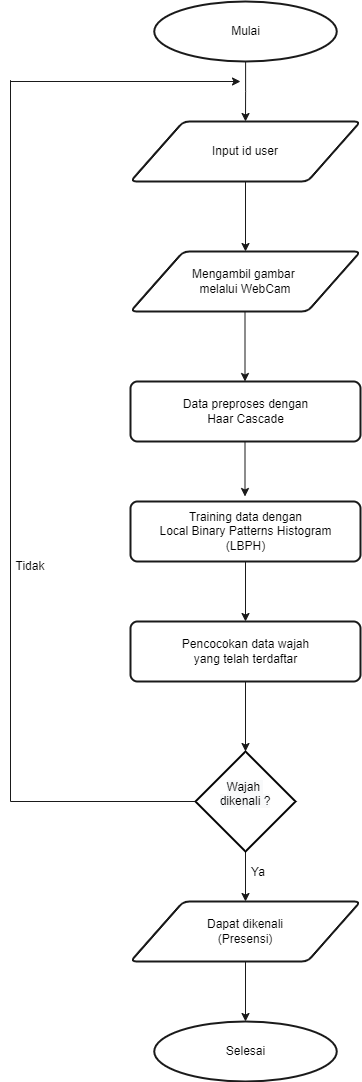

The diagram above was exported from draw.io. Its source (the exported page's mxGraphModel, read from the mxfile embedded in the PNG):
<mxGraphModel dx="1022" dy="411" grid="1" gridSize="10" guides="1" tooltips="1" connect="1" arrows="1" fold="1" page="1" pageScale="1" pageWidth="827" pageHeight="1169" math="0" shadow="0">
  <root>
    <mxCell id="0" />
    <mxCell id="1" parent="0" />
    <mxCell id="DUv-izO8QxXh1DWXk5Lg-5" style="edgeStyle=orthogonalEdgeStyle;rounded=0;orthogonalLoop=1;jettySize=auto;html=1;entryX=0.5;entryY=0;entryDx=0;entryDy=0;fillColor=#FFFFFF;strokeColor=#1A1A1A;" parent="1" source="U2AHAlVe6JlMBwVfirpx-4" target="U2AHAlVe6JlMBwVfirpx-7" edge="1">
      <mxGeometry relative="1" as="geometry" />
    </mxCell>
    <mxCell id="U2AHAlVe6JlMBwVfirpx-4" value="Mulai" style="strokeWidth=2;html=1;shape=mxgraph.flowchart.start_1;whiteSpace=wrap;fillColor=#FFFFFF;strokeColor=#1A1A1A;" parent="1" vertex="1">
      <mxGeometry x="383.75" y="80" width="182.5" height="60" as="geometry" />
    </mxCell>
    <mxCell id="DUv-izO8QxXh1DWXk5Lg-6" style="edgeStyle=orthogonalEdgeStyle;rounded=0;orthogonalLoop=1;jettySize=auto;html=1;fillColor=#FFFFFF;strokeColor=#1A1A1A;" parent="1" source="U2AHAlVe6JlMBwVfirpx-7" edge="1">
      <mxGeometry relative="1" as="geometry">
        <mxPoint x="475" y="330" as="targetPoint" />
      </mxGeometry>
    </mxCell>
    <mxCell id="U2AHAlVe6JlMBwVfirpx-7" value="Input id user" style="shape=parallelogram;html=1;strokeWidth=2;perimeter=parallelogramPerimeter;whiteSpace=wrap;rounded=1;arcSize=12;size=0.23;fillColor=#FFFFFF;strokeColor=#1A1A1A;" parent="1" vertex="1">
      <mxGeometry x="360" y="200" width="230" height="60" as="geometry" />
    </mxCell>
    <mxCell id="DUv-izO8QxXh1DWXk5Lg-7" style="edgeStyle=orthogonalEdgeStyle;rounded=0;orthogonalLoop=1;jettySize=auto;html=1;entryX=0.5;entryY=0;entryDx=0;entryDy=0;fillColor=#FFFFFF;strokeColor=#1A1A1A;" parent="1" edge="1">
      <mxGeometry relative="1" as="geometry">
        <mxPoint x="474.5" y="390" as="sourcePoint" />
        <mxPoint x="474.5" y="460" as="targetPoint" />
      </mxGeometry>
    </mxCell>
    <mxCell id="M22LZ3sfIAMAvzj-zD7r-36" value="Selesai" style="strokeWidth=2;html=1;shape=mxgraph.flowchart.start_1;whiteSpace=wrap;fillColor=#FFFFFF;strokeColor=#1A1A1A;" parent="1" vertex="1">
      <mxGeometry x="383.75" y="1100" width="182.5" height="60" as="geometry" />
    </mxCell>
    <mxCell id="DUv-izO8QxXh1DWXk5Lg-8" style="edgeStyle=orthogonalEdgeStyle;rounded=0;orthogonalLoop=1;jettySize=auto;html=1;entryX=0.5;entryY=0;entryDx=0;entryDy=0;fillColor=#FFFFFF;strokeColor=#1A1A1A;" parent="1" edge="1">
      <mxGeometry relative="1" as="geometry">
        <mxPoint x="474.5" y="520" as="sourcePoint" />
        <mxPoint x="474.5" y="575" as="targetPoint" />
      </mxGeometry>
    </mxCell>
    <mxCell id="DUv-izO8QxXh1DWXk5Lg-9" style="edgeStyle=orthogonalEdgeStyle;rounded=0;orthogonalLoop=1;jettySize=auto;html=1;entryX=0.5;entryY=0;entryDx=0;entryDy=0;fillColor=#FFFFFF;strokeColor=#1A1A1A;" parent="1" target="DUv-izO8QxXh1DWXk5Lg-3" edge="1">
      <mxGeometry relative="1" as="geometry">
        <mxPoint x="475" y="645" as="sourcePoint" />
        <Array as="points">
          <mxPoint x="475" y="630" />
          <mxPoint x="475" y="630" />
        </Array>
      </mxGeometry>
    </mxCell>
    <mxCell id="DUv-izO8QxXh1DWXk5Lg-10" style="edgeStyle=orthogonalEdgeStyle;rounded=0;orthogonalLoop=1;jettySize=auto;html=1;entryX=0.5;entryY=0;entryDx=0;entryDy=0;fillColor=#FFFFFF;strokeColor=#1A1A1A;entryPerimeter=0;" parent="1" source="DUv-izO8QxXh1DWXk5Lg-3" target="0UexG3m3IsR5q7FpT22A-10" edge="1">
      <mxGeometry relative="1" as="geometry">
        <mxPoint x="475" y="820" as="targetPoint" />
      </mxGeometry>
    </mxCell>
    <mxCell id="DUv-izO8QxXh1DWXk5Lg-3" value="Pencocokan data wajah&lt;br&gt;yang telah terdaftar" style="rounded=1;html=1;absoluteArcSize=1;arcSize=14;strokeWidth=2;fillColor=#FFFFFF;strokeColor=#1A1A1A;" parent="1" vertex="1">
      <mxGeometry x="360" y="700" width="230" height="60" as="geometry" />
    </mxCell>
    <mxCell id="0UexG3m3IsR5q7FpT22A-2" value="&lt;span style=&quot;&quot;&gt;Mengambil gambar &lt;br&gt;melalui&amp;nbsp;&lt;/span&gt;WebCam" style="shape=parallelogram;html=1;strokeWidth=2;perimeter=parallelogramPerimeter;whiteSpace=wrap;rounded=1;arcSize=12;size=0.23;fillColor=#FFFFFF;strokeColor=#1A1A1A;" parent="1" vertex="1">
      <mxGeometry x="360" y="330" width="230" height="60" as="geometry" />
    </mxCell>
    <mxCell id="0UexG3m3IsR5q7FpT22A-3" value="Data preproses dengan&lt;br&gt;Haar Cascade" style="rounded=1;html=1;absoluteArcSize=1;arcSize=14;strokeWidth=2;fillColor=#FFFFFF;strokeColor=#1A1A1A;" parent="1" vertex="1">
      <mxGeometry x="360" y="460" width="230" height="60" as="geometry" />
    </mxCell>
    <mxCell id="0UexG3m3IsR5q7FpT22A-4" value="Training data dengan&lt;br&gt;Local Binary Patterns Histogram&lt;br&gt;(LBPH)" style="rounded=1;html=1;absoluteArcSize=1;arcSize=14;strokeWidth=2;fillColor=#FFFFFF;strokeColor=#1A1A1A;" parent="1" vertex="1">
      <mxGeometry x="360" y="580" width="230" height="60" as="geometry" />
    </mxCell>
    <mxCell id="0UexG3m3IsR5q7FpT22A-8" style="edgeStyle=orthogonalEdgeStyle;rounded=0;orthogonalLoop=1;jettySize=auto;html=1;strokeColor=#1A1A1A;fillColor=#FFFFFF;" parent="1" target="0UexG3m3IsR5q7FpT22A-7" edge="1">
      <mxGeometry relative="1" as="geometry">
        <mxPoint x="475" y="930" as="sourcePoint" />
      </mxGeometry>
    </mxCell>
    <mxCell id="0UexG3m3IsR5q7FpT22A-9" style="edgeStyle=orthogonalEdgeStyle;rounded=0;orthogonalLoop=1;jettySize=auto;html=1;entryX=0.5;entryY=0;entryDx=0;entryDy=0;entryPerimeter=0;strokeColor=#1A1A1A;fillColor=#FFFFFF;" parent="1" source="0UexG3m3IsR5q7FpT22A-7" target="M22LZ3sfIAMAvzj-zD7r-36" edge="1">
      <mxGeometry relative="1" as="geometry" />
    </mxCell>
    <mxCell id="0UexG3m3IsR5q7FpT22A-7" value="Dapat dikenali&lt;br&gt;(Presensi)" style="shape=parallelogram;html=1;strokeWidth=2;perimeter=parallelogramPerimeter;whiteSpace=wrap;rounded=1;arcSize=12;size=0.23;fillColor=#FFFFFF;strokeColor=#1A1A1A;" parent="1" vertex="1">
      <mxGeometry x="360" y="980" width="230" height="60" as="geometry" />
    </mxCell>
    <mxCell id="0UexG3m3IsR5q7FpT22A-10" value="&#10;&lt;span style=&quot;color: rgb(0, 0, 0); font-family: Helvetica; font-size: 12px; font-style: normal; font-variant-ligatures: normal; font-variant-caps: normal; font-weight: 400; letter-spacing: normal; orphans: 2; text-align: center; text-indent: 0px; text-transform: none; widows: 2; word-spacing: 0px; -webkit-text-stroke-width: 0px; background-color: rgb(248, 249, 250); text-decoration-thickness: initial; text-decoration-style: initial; text-decoration-color: initial; float: none; display: inline !important;&quot;&gt;Wajah&amp;nbsp;&lt;/span&gt;&lt;br style=&quot;color: rgb(0, 0, 0); font-family: Helvetica; font-size: 12px; font-style: normal; font-variant-ligatures: normal; font-variant-caps: normal; font-weight: 400; letter-spacing: normal; orphans: 2; text-align: center; text-indent: 0px; text-transform: none; widows: 2; word-spacing: 0px; -webkit-text-stroke-width: 0px; background-color: rgb(248, 249, 250); text-decoration-thickness: initial; text-decoration-style: initial; text-decoration-color: initial;&quot;&gt;&lt;span style=&quot;color: rgb(0, 0, 0); font-family: Helvetica; font-size: 12px; font-style: normal; font-variant-ligatures: normal; font-variant-caps: normal; font-weight: 400; letter-spacing: normal; orphans: 2; text-align: center; text-indent: 0px; text-transform: none; widows: 2; word-spacing: 0px; -webkit-text-stroke-width: 0px; background-color: rgb(248, 249, 250); text-decoration-thickness: initial; text-decoration-style: initial; text-decoration-color: initial; float: none; display: inline !important;&quot;&gt;dikenali ?&lt;/span&gt;&#10;&#10;" style="strokeWidth=2;html=1;shape=mxgraph.flowchart.decision;whiteSpace=wrap;fillColor=#FFFFFF;" parent="1" vertex="1">
      <mxGeometry x="425" y="830" width="100" height="100" as="geometry" />
    </mxCell>
    <mxCell id="0UexG3m3IsR5q7FpT22A-14" value="" style="endArrow=none;html=1;rounded=0;strokeColor=#1A1A1A;fillColor=#FFFFFF;" parent="1" edge="1">
      <mxGeometry width="50" height="50" relative="1" as="geometry">
        <mxPoint x="240" y="880" as="sourcePoint" />
        <mxPoint x="425" y="880" as="targetPoint" />
      </mxGeometry>
    </mxCell>
    <mxCell id="0UexG3m3IsR5q7FpT22A-15" value="" style="endArrow=none;html=1;rounded=0;strokeColor=#1A1A1A;fillColor=#FFFFFF;" parent="1" edge="1">
      <mxGeometry width="50" height="50" relative="1" as="geometry">
        <mxPoint x="240" y="880" as="sourcePoint" />
        <mxPoint x="240" y="158.6666259765625" as="targetPoint" />
      </mxGeometry>
    </mxCell>
    <mxCell id="0UexG3m3IsR5q7FpT22A-16" value="" style="endArrow=classic;html=1;rounded=0;strokeColor=#1A1A1A;fillColor=#FFFFFF;" parent="1" edge="1">
      <mxGeometry width="50" height="50" relative="1" as="geometry">
        <mxPoint x="240" y="160" as="sourcePoint" />
        <mxPoint x="470" y="160" as="targetPoint" />
      </mxGeometry>
    </mxCell>
    <mxCell id="0UexG3m3IsR5q7FpT22A-18" value="Tidak" style="text;html=1;strokeColor=none;fillColor=none;align=center;verticalAlign=middle;whiteSpace=wrap;rounded=0;" parent="1" vertex="1">
      <mxGeometry x="230" y="630" width="60" height="30" as="geometry" />
    </mxCell>
    <mxCell id="0UexG3m3IsR5q7FpT22A-19" value="Ya" style="text;html=1;strokeColor=none;fillColor=none;align=center;verticalAlign=middle;whiteSpace=wrap;rounded=0;" parent="1" vertex="1">
      <mxGeometry x="458" y="936" width="60" height="30" as="geometry" />
    </mxCell>
  </root>
</mxGraphModel>